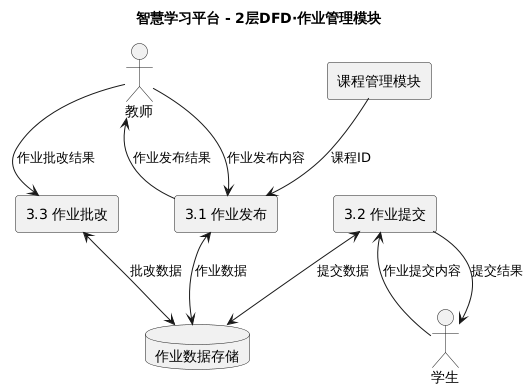

The diagram above was rendered by PlantUML. Its source (embedded in the PNG):
@startuml
title 智慧学习平台 - 2层DFD·作业管理模块
actor 教师
actor 学生

rectangle "3.1 作业发布" as Pub
rectangle "3.2 作业提交" as Sub
rectangle "3.3 作业批改" as Grade

database "作业数据存储" as HomeworkDB

' 教师 ↔ 作业发布
教师 --> Pub : 作业发布内容
' 课程模块传递课程ID（关联课程）
rectangle "课程管理模块" as CourseMod
CourseMod --> Pub : 课程ID
Pub --> 教师 : 作业发布结果
Pub <--> HomeworkDB : 作业数据

' 学生 ↔ 作业提交
学生 --> Sub : 作业提交内容
Sub --> 学生 : 提交结果
Sub <--> HomeworkDB : 提交数据

' 教师 ↔ 作业批改
教师 --> Grade : 作业批改结果
Grade <--> HomeworkDB : 批改数据
@enduml